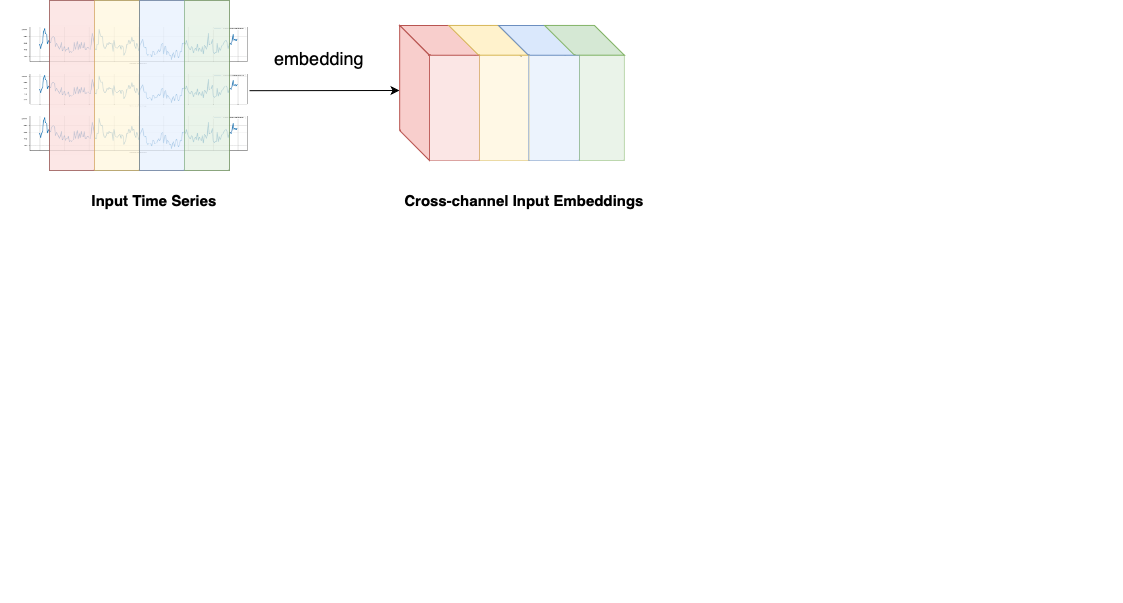

The diagram above was exported from draw.io. Its source (the exported page's mxGraphModel, read from the mxfile embedded in the PNG):
<mxGraphModel dx="1252" dy="322" grid="1" gridSize="10" guides="1" tooltips="1" connect="1" arrows="1" fold="1" page="1" pageScale="1" pageWidth="827" pageHeight="1169" math="0" shadow="0">
  <root>
    <mxCell id="0" />
    <mxCell id="1" parent="0" />
    <mxCell id="Rn8pzBqu3v2TeswD3Hwm-46" value="" style="endArrow=none;html=1;rounded=0;fontFamily=Helvetica;fontSize=12;fontColor=default;exitX=0.153;exitY=0;exitDx=0;exitDy=0;exitPerimeter=0;entryX=1;entryY=0;entryDx=0;entryDy=0;dashed=1;" parent="1" edge="1">
      <mxGeometry width="50" height="50" relative="1" as="geometry">
        <mxPoint x="349.89754000000016" y="186" as="sourcePoint" />
        <mxPoint x="382" y="216" as="targetPoint" />
      </mxGeometry>
    </mxCell>
    <mxCell id="Rn8pzBqu3v2TeswD3Hwm-47" value="" style="endArrow=none;html=1;rounded=0;fontFamily=Helvetica;fontSize=12;fontColor=default;exitX=0.153;exitY=0;exitDx=0;exitDy=0;exitPerimeter=0;entryX=1;entryY=0;entryDx=0;entryDy=0;dashed=1;" parent="1" edge="1">
      <mxGeometry width="50" height="50" relative="1" as="geometry">
        <mxPoint x="303.89754000000016" y="185" as="sourcePoint" />
        <mxPoint x="336" y="215" as="targetPoint" />
      </mxGeometry>
    </mxCell>
    <mxCell id="Rn8pzBqu3v2TeswD3Hwm-16" value="" style="shape=parallelogram;perimeter=parallelogramPerimeter;whiteSpace=wrap;html=1;fixedSize=1;points=[[0,0,0,0,0],[0,0.25,0,0,0],[0,0.5,0,0,0],[0,0.75,0,0,0],[0.12,1,0,0,2],[0.25,0,0,0,0],[0.25,1,0,0,0],[0.5,0,0,0,0],[0.5,1,0,0,0],[0.75,0,0,0,0],[0.75,1,0,0,0],[1,0,0,0,0],[1,0.25,0,0,0],[1,0.5,0,0,0],[1,0.75,0,0,0],[1,1,0,0,0]];direction=west;flipH=0;container=1;movable=1;resizable=1;rotatable=1;deletable=1;editable=1;locked=0;connectable=1;size=30;flipV=1;fillColor=#f8cecc;strokeColor=#b85450;" parent="1" vertex="1">
      <mxGeometry x="260.18" y="185" width="79.82" height="29.82" as="geometry">
        <mxRectangle x="280" y="200" width="50" height="40" as="alternateBounds" />
      </mxGeometry>
    </mxCell>
    <mxCell id="Rn8pzBqu3v2TeswD3Hwm-35" value="" style="endArrow=none;html=1;rounded=0;fontFamily=Helvetica;fontSize=12;fontColor=default;exitX=0.25;exitY=0;exitDx=0;exitDy=0;" parent="1" target="Rn8pzBqu3v2TeswD3Hwm-16" edge="1">
      <mxGeometry width="50" height="50" relative="1" as="geometry">
        <mxPoint x="335" y="215" as="sourcePoint" />
        <mxPoint x="180" y="290" as="targetPoint" />
      </mxGeometry>
    </mxCell>
    <mxCell id="Rn8pzBqu3v2TeswD3Hwm-54" value="" style="endArrow=none;html=1;rounded=0;fontFamily=Helvetica;fontSize=12;fontColor=default;entryX=0.143;entryY=0;entryDx=0;entryDy=0;entryPerimeter=0;exitX=1;exitY=0;exitDx=0;exitDy=0;dashed=1;" parent="1" edge="1">
      <mxGeometry width="50" height="50" relative="1" as="geometry">
        <mxPoint x="426" y="215" as="sourcePoint" />
        <mxPoint x="395.9957400000003" y="185" as="targetPoint" />
      </mxGeometry>
    </mxCell>
    <mxCell id="Rn8pzBqu3v2TeswD3Hwm-55" value="" style="endArrow=none;html=1;rounded=0;fontFamily=Helvetica;fontSize=12;fontColor=default;entryX=0.143;entryY=0;entryDx=0;entryDy=0;entryPerimeter=0;exitX=1;exitY=0;exitDx=0;exitDy=0;dashed=1;" parent="1" edge="1">
      <mxGeometry width="50" height="50" relative="1" as="geometry">
        <mxPoint x="381" y="215" as="sourcePoint" />
        <mxPoint x="350.9957400000003" y="185" as="targetPoint" />
      </mxGeometry>
    </mxCell>
    <mxCell id="IT8IMpOZwN_9MQMlR_QI-21" value="" style="endArrow=none;html=1;rounded=0;fontFamily=Helvetica;fontSize=12;fontColor=default;exitX=0.25;exitY=0;exitDx=0;exitDy=0;" parent="1" edge="1">
      <mxGeometry width="50" height="50" relative="1" as="geometry">
        <mxPoint x="509.86500000000024" y="215" as="sourcePoint" />
        <mxPoint x="509.80696819085506" y="214.81999999999994" as="targetPoint" />
      </mxGeometry>
    </mxCell>
    <mxCell id="IT8IMpOZwN_9MQMlR_QI-294" value="" style="group" parent="1" vertex="1" connectable="0">
      <mxGeometry x="728" y="549" width="252" height="74.25" as="geometry" />
    </mxCell>
    <mxCell id="IT8IMpOZwN_9MQMlR_QI-311" value="" style="group" parent="1" vertex="1" connectable="0">
      <mxGeometry x="731" y="618" width="252" height="74.25" as="geometry" />
    </mxCell>
    <mxCell id="IT8IMpOZwN_9MQMlR_QI-328" value="" style="group" parent="1" vertex="1" connectable="0">
      <mxGeometry x="730" y="688" width="252" height="74.25" as="geometry" />
    </mxCell>
    <mxCell id="IT8IMpOZwN_9MQMlR_QI-444" value="" style="group" parent="1" vertex="1" connectable="0">
      <mxGeometry x="-25" y="232.97" width="230" height="37.03" as="geometry" />
    </mxCell>
    <mxCell id="IT8IMpOZwN_9MQMlR_QI-445" value="" style="shape=image;verticalLabelPosition=bottom;labelBackgroundColor=default;verticalAlign=top;imageAspect=0;image=data:image/png,(base64 omitted: 11620 chars);" parent="IT8IMpOZwN_9MQMlR_QI-444" vertex="1">
      <mxGeometry x="-95" width="230" height="34.41331905781585" as="geometry" />
    </mxCell>
    <mxCell id="RuBblqEsv8F3jHkCXIX4-1" value="" style="endArrow=classic;html=1;rounded=0;exitX=1;exitY=0.5;exitDx=0;exitDy=0;" parent="IT8IMpOZwN_9MQMlR_QI-444" source="IT8IMpOZwN_9MQMlR_QI-445" edge="1">
      <mxGeometry width="50" height="50" relative="1" as="geometry">
        <mxPoint x="175" y="67.03" as="sourcePoint" />
        <mxPoint x="285" y="17.03" as="targetPoint" />
      </mxGeometry>
    </mxCell>
    <mxCell id="IT8IMpOZwN_9MQMlR_QI-438" value="" style="shape=image;verticalLabelPosition=bottom;labelBackgroundColor=default;verticalAlign=top;imageAspect=0;image=data:image/png,(base64 omitted: 11620 chars);" parent="1" vertex="1">
      <mxGeometry x="-120" y="185.94" width="230" height="39.06" as="geometry" />
    </mxCell>
    <mxCell id="IT8IMpOZwN_9MQMlR_QI-448" value="" style="shape=image;verticalLabelPosition=bottom;labelBackgroundColor=default;verticalAlign=top;imageAspect=0;image=data:image/png,(base64 omitted: 11620 chars);" parent="1" vertex="1">
      <mxGeometry x="-120" y="275" width="230" height="39.06" as="geometry" />
    </mxCell>
    <mxCell id="IT8IMpOZwN_9MQMlR_QI-466" value="embedding" style="text;html=1;strokeColor=none;fillColor=none;align=center;verticalAlign=middle;whiteSpace=wrap;rounded=0;fontSize=18;fontFamily=Helvetica;fontColor=default;" parent="1" vertex="1">
      <mxGeometry x="150" y="202.97" width="60" height="30" as="geometry" />
    </mxCell>
    <mxCell id="R-W3sCULATnhmVgO2J70-1" value="Input Time Series" style="text;html=1;strokeColor=none;fillColor=none;align=center;verticalAlign=middle;whiteSpace=wrap;rounded=0;fontSize=15;fontFamily=Helvetica;fontColor=default;fontStyle=1" parent="1" vertex="1">
      <mxGeometry x="-139.99999999999955" y="329.99999999999994" width="310" height="60" as="geometry" />
    </mxCell>
    <mxCell id="R-W3sCULATnhmVgO2J70-3" value="Cross-channel Input Embeddings" style="text;html=1;strokeColor=none;fillColor=none;align=center;verticalAlign=middle;whiteSpace=wrap;rounded=0;fontSize=15;fontFamily=Helvetica;fontColor=default;fontStyle=1" parent="1" vertex="1">
      <mxGeometry x="230.00000000000045" y="329.99999999999994" width="310" height="60" as="geometry" />
    </mxCell>
    <mxCell id="aOd0Cajlt97F9noEid3--1" value="" style="rounded=0;whiteSpace=wrap;html=1;opacity=50;" vertex="1" parent="1">
      <mxGeometry x="-90" y="160" width="180" height="170" as="geometry" />
    </mxCell>
    <mxCell id="aOd0Cajlt97F9noEid3--4" value="" style="endArrow=none;html=1;rounded=0;entryX=0.5;entryY=0;entryDx=0;entryDy=0;exitX=0.5;exitY=1;exitDx=0;exitDy=0;" edge="1" parent="1" source="aOd0Cajlt97F9noEid3--1" target="aOd0Cajlt97F9noEid3--1">
      <mxGeometry width="50" height="50" relative="1" as="geometry">
        <mxPoint x="-30" y="460" as="sourcePoint" />
        <mxPoint x="20" y="410" as="targetPoint" />
      </mxGeometry>
    </mxCell>
    <mxCell id="aOd0Cajlt97F9noEid3--8" value="" style="rounded=0;whiteSpace=wrap;html=1;fillColor=#f8cecc;strokeColor=#b85450;opacity=50;" vertex="1" parent="1">
      <mxGeometry x="-90" y="160" width="45" height="170" as="geometry" />
    </mxCell>
    <mxCell id="aOd0Cajlt97F9noEid3--9" value="" style="rounded=0;whiteSpace=wrap;html=1;fillColor=#fff2cc;strokeColor=#d6b656;opacity=50;" vertex="1" parent="1">
      <mxGeometry x="-45" y="160" width="45" height="170" as="geometry" />
    </mxCell>
    <mxCell id="aOd0Cajlt97F9noEid3--10" value="" style="rounded=0;whiteSpace=wrap;html=1;fillColor=#dae8fc;strokeColor=#6c8ebf;opacity=50;" vertex="1" parent="1">
      <mxGeometry y="160" width="45" height="170" as="geometry" />
    </mxCell>
    <mxCell id="aOd0Cajlt97F9noEid3--13" value="" style="rounded=0;whiteSpace=wrap;html=1;fillColor=#d5e8d4;strokeColor=#82b366;opacity=50;" vertex="1" parent="1">
      <mxGeometry x="45" y="160" width="45" height="170" as="geometry" />
    </mxCell>
    <mxCell id="aOd0Cajlt97F9noEid3--15" value="" style="shape=parallelogram;perimeter=parallelogramPerimeter;whiteSpace=wrap;html=1;fixedSize=1;points=[[0,0,0,0,0],[0,0.25,0,0,0],[0,0.5,0,0,0],[0,0.75,0,0,0],[0.12,1,0,0,2],[0.25,0,0,0,0],[0.25,1,0,0,0],[0.5,0,0,0,0],[0.5,1,0,0,0],[0.75,0,0,0,0],[0.75,1,0,0,0],[1,0,0,0,0],[1,0.25,0,0,0],[1,0.5,0,0,0],[1,0.75,0,0,0],[1,1,0,0,0]];direction=north;flipH=0;container=1;movable=1;resizable=1;rotatable=1;deletable=1;editable=1;locked=0;connectable=1;size=30;flipV=0;fillColor=#f8cecc;strokeColor=#b85450;" vertex="1" parent="1">
      <mxGeometry x="260.18" y="184.94" width="29.82" height="135.06" as="geometry">
        <mxRectangle x="280" y="200" width="50" height="40" as="alternateBounds" />
      </mxGeometry>
    </mxCell>
    <mxCell id="aOd0Cajlt97F9noEid3--16" value="" style="shape=parallelogram;perimeter=parallelogramPerimeter;whiteSpace=wrap;html=1;fixedSize=1;points=[[0,0,0,0,0],[0,0.25,0,0,0],[0,0.5,0,0,0],[0,0.75,0,0,0],[0.12,1,0,0,2],[0.25,0,0,0,0],[0.25,1,0,0,0],[0.5,0,0,0,0],[0.5,1,0,0,0],[0.75,0,0,0,0],[0.75,1,0,0,0],[1,0,0,0,0],[1,0.25,0,0,0],[1,0.5,0,0,0],[1,0.75,0,0,0],[1,1,0,0,0]];direction=west;flipH=0;container=1;movable=1;resizable=1;rotatable=1;deletable=1;editable=1;locked=0;connectable=1;size=30;flipV=1;fillColor=#fff2cc;strokeColor=#d6b656;" vertex="1" parent="1">
      <mxGeometry x="309.18" y="184.94" width="79.82" height="29.82" as="geometry">
        <mxRectangle x="280" y="200" width="50" height="40" as="alternateBounds" />
      </mxGeometry>
    </mxCell>
    <mxCell id="aOd0Cajlt97F9noEid3--17" value="" style="shape=parallelogram;perimeter=parallelogramPerimeter;whiteSpace=wrap;html=1;fixedSize=1;points=[[0,0,0,0,0],[0,0.25,0,0,0],[0,0.5,0,0,0],[0,0.75,0,0,0],[0.12,1,0,0,2],[0.25,0,0,0,0],[0.25,1,0,0,0],[0.5,0,0,0,0],[0.5,1,0,0,0],[0.75,0,0,0,0],[0.75,1,0,0,0],[1,0,0,0,0],[1,0.25,0,0,0],[1,0.5,0,0,0],[1,0.75,0,0,0],[1,1,0,0,0]];direction=west;flipH=0;container=1;movable=1;resizable=1;rotatable=1;deletable=1;editable=1;locked=0;connectable=1;size=30;flipV=1;fillColor=#dae8fc;strokeColor=#6c8ebf;" vertex="1" parent="1">
      <mxGeometry x="359.09000000000003" y="185" width="79.82" height="29.82" as="geometry">
        <mxRectangle x="280" y="200" width="50" height="40" as="alternateBounds" />
      </mxGeometry>
    </mxCell>
    <mxCell id="aOd0Cajlt97F9noEid3--18" value="" style="shape=parallelogram;perimeter=parallelogramPerimeter;whiteSpace=wrap;html=1;fixedSize=1;points=[[0,0,0,0,0],[0,0.25,0,0,0],[0,0.5,0,0,0],[0,0.75,0,0,0],[0.12,1,0,0,2],[0.25,0,0,0,0],[0.25,1,0,0,0],[0.5,0,0,0,0],[0.5,1,0,0,0],[0.75,0,0,0,0],[0.75,1,0,0,0],[1,0,0,0,0],[1,0.25,0,0,0],[1,0.5,0,0,0],[1,0.75,0,0,0],[1,1,0,0,0]];direction=west;flipH=0;container=1;movable=1;resizable=1;rotatable=1;deletable=1;editable=1;locked=0;connectable=1;size=30;flipV=1;fillColor=#d5e8d4;strokeColor=#82b366;" vertex="1" parent="1">
      <mxGeometry x="405.09000000000003" y="184.94" width="79.82" height="29.82" as="geometry">
        <mxRectangle x="280" y="200" width="50" height="40" as="alternateBounds" />
      </mxGeometry>
    </mxCell>
    <mxCell id="aOd0Cajlt97F9noEid3--20" value="" style="rounded=0;whiteSpace=wrap;html=1;fillColor=#f8cecc;strokeColor=#b85450;opacity=50;" vertex="1" parent="1">
      <mxGeometry x="290" y="214.82" width="50" height="105.18" as="geometry" />
    </mxCell>
    <mxCell id="aOd0Cajlt97F9noEid3--21" value="" style="rounded=0;whiteSpace=wrap;html=1;fillColor=#fff2cc;strokeColor=#d6b656;opacity=50;" vertex="1" parent="1">
      <mxGeometry x="340" y="214.82" width="50" height="105.18" as="geometry" />
    </mxCell>
    <mxCell id="aOd0Cajlt97F9noEid3--22" value="" style="rounded=0;whiteSpace=wrap;html=1;fillColor=#dae8fc;strokeColor=#6c8ebf;opacity=50;" vertex="1" parent="1">
      <mxGeometry x="389" y="214.82" width="51" height="105.18" as="geometry" />
    </mxCell>
    <mxCell id="aOd0Cajlt97F9noEid3--23" value="" style="rounded=0;whiteSpace=wrap;html=1;fillColor=#d5e8d4;strokeColor=#82b366;opacity=50;" vertex="1" parent="1">
      <mxGeometry x="440" y="214.82" width="44.91" height="105.18" as="geometry" />
    </mxCell>
  </root>
</mxGraphModel>